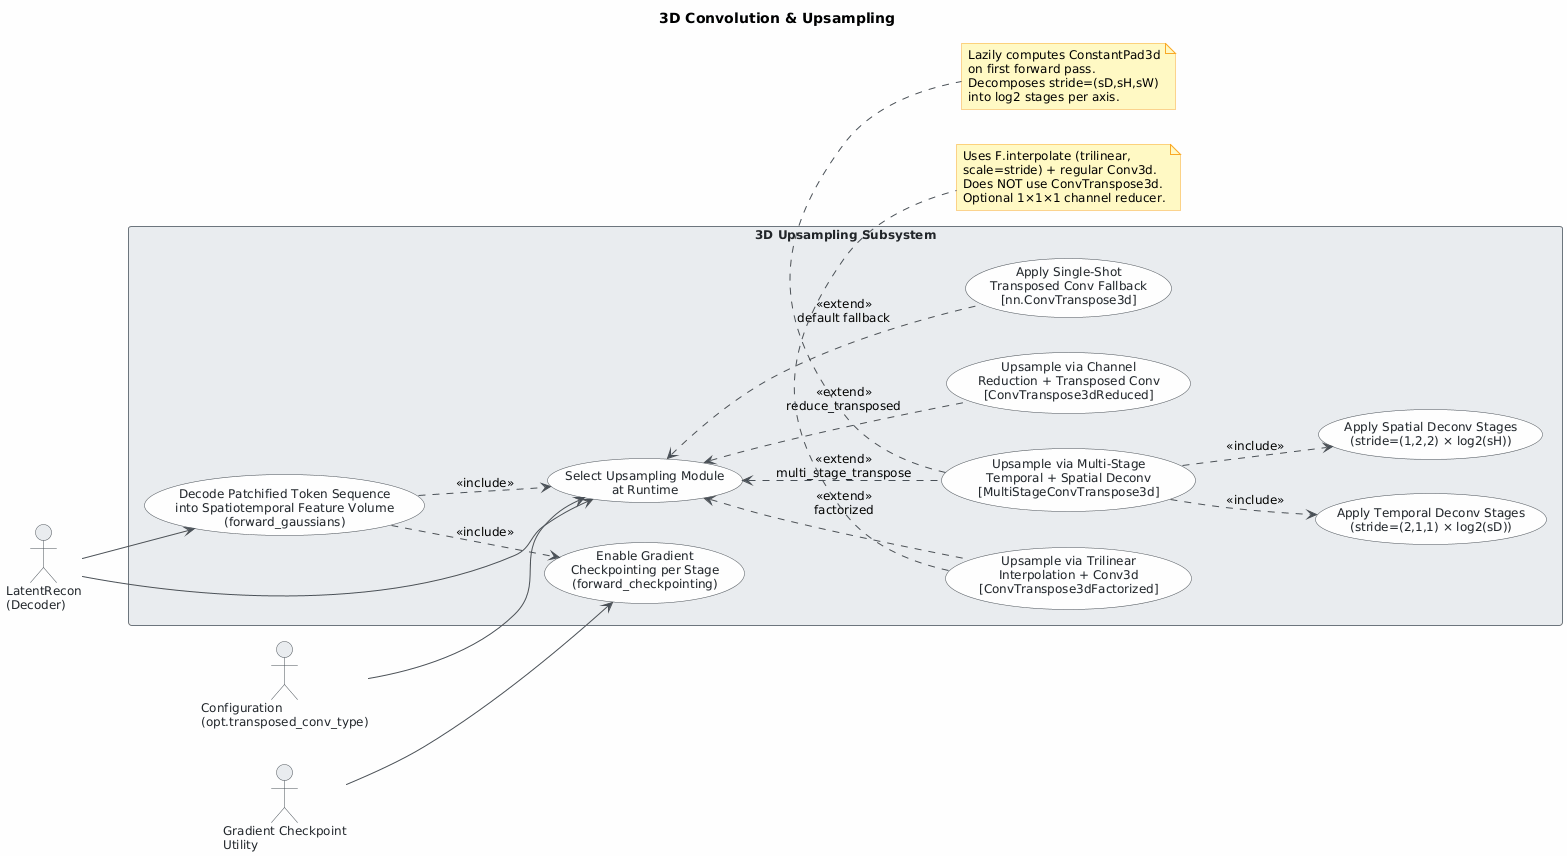

The diagram above was rendered by PlantUML. Its source (embedded in the PNG):
@startuml
skinparam classAttributeIconSize 0
skinparam shadowing false
skinparam defaultFontName "Segoe UI"
skinparam defaultFontSize 12
skinparam backgroundColor #FEFEFE
skinparam class {
    BackgroundColor #F8F9FA
    BorderColor #495057
    ArrowColor #495057
    FontColor #212529
}
skinparam package {
    BackgroundColor #E9ECEF
    BorderColor #6C757D
}

skinparam usecase {
    BackgroundColor #F8F9FA
    BorderColor #495057
    ArrowColor #495057
    FontColor #212529
}
skinparam actor {
    BackgroundColor #E9ECEF
    BorderColor #495057
    FontColor #212529
}
skinparam rectangle {
    BackgroundColor #E9ECEF
    BorderColor #6C757D
    FontColor #212529
}
skinparam note {
    BackgroundColor #FFF9C4
    BorderColor #F9A825
}

title 3D Convolution & Upsampling

left to right direction

actor "LatentRecon\n(Decoder)" as decoder
actor "Configuration\n(opt.transposed_conv_type)" as config
actor "Gradient Checkpoint\nUtility" as gcu

rectangle "3D Upsampling Subsystem" {

    usecase "Decode Patchified Token Sequence\ninto Spatiotemporal Feature Volume\n(forward_gaussians)" as UC1

    usecase "Select Upsampling Module\nat Runtime" as UC2

    usecase "Upsample via Trilinear\nInterpolation + Conv3d\n[ConvTranspose3dFactorized]" as UC3

    usecase "Upsample via Channel\nReduction + Transposed Conv\n[ConvTranspose3dReduced]" as UC4

    usecase "Upsample via Multi-Stage\nTemporal + Spatial Deconv\n[MultiStageConvTranspose3d]" as UC5

    usecase "Apply Single-Shot\nTransposed Conv Fallback\n[nn.ConvTranspose3d]" as UC6

    usecase "Enable Gradient\nCheckpointing per Stage\n(forward_checkpointing)" as UC7

    usecase "Apply Temporal Deconv Stages\n(stride=(2,1,1) × log2(sD))" as UC8

    usecase "Apply Spatial Deconv Stages\n(stride=(1,2,2) × log2(sH))" as UC9

}

' Actor → use case associations
decoder --> UC1
decoder --> UC2
config  --> UC2
gcu     --> UC7

' Core flow: decode includes selecting the module and checkpointing
UC1 ..> UC2 : <<include>>
UC1 ..> UC7 : <<include>>

' Config-driven module selection extends with one of the four strategies
UC2 <.. UC3 : <<extend>>\nfactorized
UC2 <.. UC4 : <<extend>>\nreduce_transposed
UC2 <.. UC5 : <<extend>>\nmulti_stage_transpose
UC2 <.. UC6 : <<extend>>\ndefault fallback

' Multi-stage internal decomposition
UC5 ..> UC8 : <<include>>
UC5 ..> UC9 : <<include>>

note bottom of UC3
  Uses F.interpolate (trilinear,
  scale=stride) + regular Conv3d.
  Does NOT use ConvTranspose3d.
  Optional 1×1×1 channel reducer.
end note

note bottom of UC5
  Lazily computes ConstantPad3d
  on first forward pass.
  Decomposes stride=(sD,sH,sW)
  into log2 stages per axis.
end note
@enduml